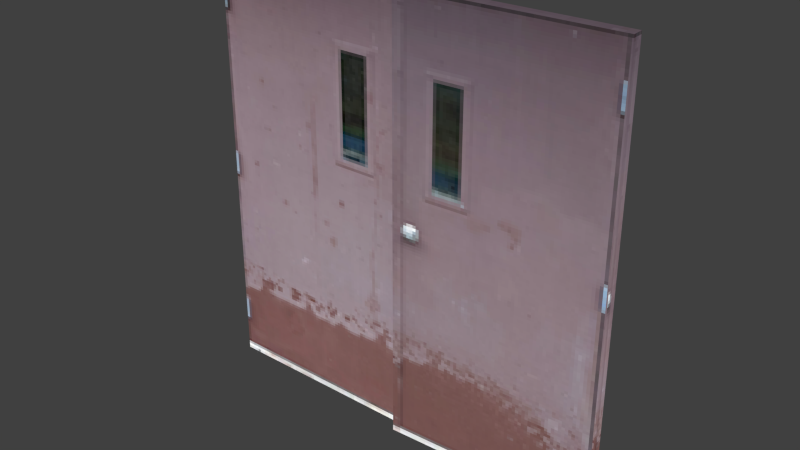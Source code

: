 # Source: door_double_brown.blend  (saved by Blender 2.92.15; exported with 4.5.12 LTS)
import bpy
from mathutils import Matrix  # noqa: F401  (used for matrix-valued properties, if any)

bpy.ops.wm.read_factory_settings(use_empty=True)
scene = bpy.context.scene
scene.name = 'Scene'

# ---- collections
col_collection_1 = bpy.data.collections.new('Collection 1'); scene.collection.children.link(col_collection_1)

# ---- images (referenced by path relative to the original .blend; pixels are not part of the script)
import os
ASSET_DIR = os.environ.get("B2B_ASSET_DIR", "")  # directory of the original .blend (textures are referenced by path, not embedded)
HERE = os.path.dirname(os.path.abspath(__file__))  # packed textures are extracted next to this script under _unpacked/

def load_image(name, relpath, width, height, colorspace="sRGB"):
    """Load a texture the original file referenced (path relative to the .blend, or extracted next to this script)."""
    p = next((c for c in (os.path.join(HERE, relpath), os.path.join(ASSET_DIR, relpath)) if relpath and os.path.exists(c)), "")
    if p:
        img = bpy.data.images.load(p, check_existing=True)
        img.name = name
    else:  # same state as the original file: an image datablock whose file is absent (Cycles renders it pink)
        img = bpy.data.images.new(name, width, height)
        img.source = "FILE"
        img.filepath = "//" + (relpath or name)
    img.colorspace_settings.name = colorspace
    return img
img_door_double_brown_left_png = load_image('door_double_brown_left.png', '_unpacked/door_double_brown_left.5b52eee1.png', 64, 156, 'sRGB')
img_door_double_brown_right_png = load_image('door_double_brown_right.png', '_unpacked/door_double_brown_right.9805c45a.png', 64, 152, 'sRGB')

# ---- materials (node trees are filled in below, after node groups)
mat_door_shed_a = bpy.data.materials.new('Door_Shed_A')
mat_door_shed_a.alpha_threshold = 0.0
mat_door_shed_a.use_transparent_shadow = False
mat_door_shed_a.roughness = 0.5
mat_door_shed_a.line_color = (0.0, 0.0, 0.0, 1.0)
mat_door_shed_b = bpy.data.materials.new('Door_Shed_B')
mat_door_shed_b.alpha_threshold = 0.0
mat_door_shed_b.use_transparent_shadow = False
mat_door_shed_b.roughness = 0.5
mat_door_shed_b.line_color = (0.0, 0.0, 0.0, 1.0)

# ---- material node trees
mat_door_shed_a.use_nodes = True; mat_door_shed_a.node_tree.nodes.clear()
_N = mat_door_shed_a.node_tree.nodes; _L = mat_door_shed_a.node_tree.links
n0 = _N.new('ShaderNodeOutputMaterial'); n0.name = 'Material Output'; n0.location = (300, 300)
n1 = _N.new('ShaderNodeTexImage'); n1.name = 'Image Texture'; n1.location = (20, 340)
n1.image = img_door_double_brown_left_png
n1.interpolation = 'Closest'
_L.new(n1.outputs[0], n0.inputs[0])
n0.is_active_output = True
mat_door_shed_b.use_nodes = True; mat_door_shed_b.node_tree.nodes.clear()
_N = mat_door_shed_b.node_tree.nodes; _L = mat_door_shed_b.node_tree.links
n0 = _N.new('ShaderNodeOutputMaterial'); n0.name = 'Material Output'; n0.location = (260, 320)
n1 = _N.new('ShaderNodeTexImage'); n1.name = 'Image Texture'; n1.location = (-20, 320)
n1.image = img_door_double_brown_right_png
n1.interpolation = 'Closest'
_L.new(n1.outputs[0], n0.inputs[0])
n0.is_active_output = True

# ---- world
world_world = bpy.data.worlds.new('World'); scene.world = world_world
world_world.color = (0.05088, 0.05088, 0.05088)
world_world.use_sun_shadow = False
world_world.sun_shadow_jitter_overblur = 0.0
world_world.cycles.sampling_method = 'NONE'
world_world.cycles.sample_map_resolution = 256

# ---- meshes
me_cube_001 = bpy.data.meshes.new('Cube.001')
me_cube_001.from_pydata([(-0.003335, 0.0254, -0.9449), (-0.003335, -0.0254, -0.9449), (-0.9177, -0.0254, -0.9449), (-0.9177, 0.0254, -0.9449), (-0.003335, 0.0254, 0.9449), (-0.003336, -0.0254, 0.9449), (-0.9177, -0.0254, 0.9449), (-0.9177, 0.0254, 0.9449), (0.916, 0.01894, -0.9449), (0.9184, -0.0318, -0.9449), (0.005105, -0.07614, -0.9449), (0.002642, -0.0254, -0.9449), (0.916, 0.01894, 0.9449), (0.9184, -0.0318, 0.9449), (0.005105, -0.07614, 0.9449), (0.002642, -0.0254, 0.9449)], [], [(0, 1, 2, 3), (4, 7, 6, 5), (0, 4, 5, 1), (1, 5, 6, 2), (2, 6, 7, 3), (4, 0, 3, 7), (8, 9, 10, 11), (12, 15, 14, 13), (8, 12, 13, 9), (9, 13, 14, 10), (10, 14, 15, 11), (12, 8, 11, 15)])
me_cube_001.polygons.foreach_set('material_index', [0, 0, 0, 0, 0, 0, 1, 1, 1, 1, 1, 1])
_uv = me_cube_001.uv_layers.new(name='UVMap')
_uv.uv.foreach_set('vector', [0.8014, 1.021, 0.8014, 1.009, 0.1774, 1.009, 0.1774, 1.021, 0.7768, 0.9871, 0.1528, 0.9871, 0.1528, 0.9743, 0.7768, 0.9743, -0.002977, 0.0, -0.002977, 1.0, -0.07711, 1.0, -0.07711, 0.0, 1.0, 0.0, 1.0, 1.0, 0.0, 1.0, 2.004e-07, 0.0, 1.009, 0.0, 1.009, 1.0, 1.083, 1.0, 1.083, 0.0, 1.0, 1.0, 1.0, 0.0, 4.008e-07, 0.0, 2.004e-07, 1.0, 0.2043, 1.021, 0.2043, 1.009, 0.8283, 1.009, 0.8283, 1.021, 0.1797, 0.9871, 0.8037, 0.9871, 0.8037, 0.9743, 0.1797, 0.9743, 1.009, 0.0, 1.009, 1.0, 1.083, 1.0, 1.083, 0.0, 1.006, 0.0, 1.006, 1.0, 0.005691, 1.0, 0.005691, 0.0, -0.002977, 0.0, -0.002977, 1.0, -0.07711, 1.0, -0.07711, 0.0, 1.006, 1.0, 1.006, 0.0, 0.005691, 0.0, 0.005691, 1.0])
me_cube_001.materials.append(mat_door_shed_a)
me_cube_001.materials.append(mat_door_shed_b)
me_cube_001.use_remesh_preserve_volume = False
me_cube_001.use_remesh_preserve_attributes = False
me_cube_001.use_mirror_vertex_groups = False
me_cube_001.update()

# ---- objects
ob_door_shed_a = bpy.data.objects.new('Door_Shed_A', me_cube_001)

# ---- transforms, parenting, visibility, modifiers, constraints
ob_door_shed_a.location = (0.4605, 0.0, 9.958e-09)
ob_door_shed_a.lock_rotations_4d = False
ob_door_shed_a.empty_display_type = 'ARROWS'
ob_door_shed_a.lineart.crease_threshold = 0.0

# ---- collection membership
col_collection_1.objects.link(ob_door_shed_a)

# ---- scene / render settings (as saved in the file)
scene.frame_start = 1; scene.frame_end = 250; scene.frame_set(1)
scene.render.engine = 'BLENDER_EEVEE_NEXT'
scene.render.resolution_percentage = 50
scene.render.dither_intensity = 0.0
scene.cycles.use_denoising = False
scene.cycles.samples = 10
scene.cycles.sampling_pattern = 'TABULATED_SOBOL'
scene.cycles.light_sampling_threshold = 0.0
scene.cycles.use_adaptive_sampling = False
scene.cycles.use_light_tree = False
scene.cycles.blur_glossy = 0.0
scene.cycles.pixel_filter_type = 'GAUSSIAN'
scene.cycles.sample_clamp_indirect = 0.0
scene.view_settings.view_transform = 'Standard'
bpy.context.view_layer.update()

# ---- added for rendering (the .blend has no active camera and no usable light): camera, sun
cam_auto = bpy.data.cameras.new('AutoCamera')
cam_auto.lens = 50.0
cam_auto.sensor_width = 36.0
cam_auto.clip_end = 1000.0
ob_auto_camera = bpy.data.objects.new('AutoCamera', cam_auto)
scene.collection.objects.link(ob_auto_camera)
ob_auto_camera.location = (2.90056, -2.95299, 1.95175)
ob_auto_camera.rotation_euler = (1.09748, -7.21219e-08, 0.694738)
scene.camera = ob_auto_camera
light_auto_sun = bpy.data.lights.new('AutoSun', 'SUN')
light_auto_sun.energy = 3.0
light_auto_sun.angle = 0.0523599
ob_auto_sun = bpy.data.objects.new('AutoSun', light_auto_sun)
scene.collection.objects.link(ob_auto_sun)
ob_auto_sun.rotation_euler = (0.872665, 0.174533, 0.523599)
bpy.context.view_layer.update()
